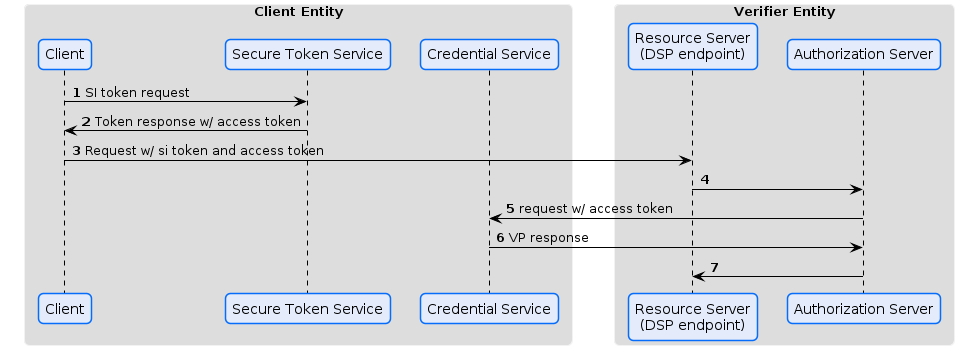

The diagram above was rendered by PlantUML. Its source (embedded in the PNG):
@startuml
!pragma layout smetana




skinparam sequence {
ArrowColor Black
LifeLineBorderColor 000000
LifeLineBackgroundColor #A9DCDF
}

skinparam roundCorner 10

skinparam ArrowColor #000000
skinparam ArrowHeadColor #000000
skinparam LifeLineBackgroundColor #747C94


skinparam CloudBackgroundColor #F4F5F9
skinparam CloudBorderColor  #98A3AB
skinparam CloudFontColor  Black

skinparam ArtifactBackgroundColor #F4F5F9
skinparam ArtifactBorderColor #98A3AB

skinparam ComponentBackgroundColor #E4EBFA
skinparam ComponentBorderColor #066DFA
skinparam ComponentFontColor Black

skinparam DatabaseBackgroundColor #CFFBDE
skinparam DatabaseBorderColor #24DCC1
skinparam DatabaseFontColor Black

skinparam ParticipantBorderColor #066DFA
skinparam ParticipantBackgroundColor #E4EBFA
skinparam SequenceGroupBorderColor #DADADA
skinparam SequenceGroupHeaderFontColor #000000
skinparam BoxPadding 20
skinparam ParticipantPadding 10

skinparam AgentBackgroundColor White
skinparam AgentBackgroundColor #E4EBFA
skinparam AgentBorderColor #066DFA
skinparam noteBorderColor FEF3BF
skinparam SequenceBoxBorderColor F2F2F2
skinparam shadowing false
skinparam AgentBorderThickness 1

skinparam NoteBackgroundColor FEFFDD

skinparam FrameBackgroundColor #F4F5F9
skinparam FrameBorderColor #F4F5F9
skinparam FrameFontColor #747C94

skinparam ActivityBackgroundColor #E4EBFA

skinparam StateBackgroundColor #E4EBFA
skinparam StateBorderColor #066DFA
skinparam StateStartColor #066DFA
skinparam StateEndColor #066DFA
skinparam StateFontSize 12

skinparam ActivityBackgroundColor #E4EBFA
skinparam ActivityBorderColor #066DFA
skinparam ActivityEndColor #066DFA
skinparam ActivityStartColor #066DFA
skinparam ActivityDiamondBackgroundColor #F4F5F9
skinparam ActivityDiamondBorderColor #066DFA

skinparam PartitionBackgroundColor #F4F5F9
skinparam PartitionBorderColor #747C94
skinparam PartitionFontColor #747C94

skinparam ClassAttributeFontColor Black
skinparam ClassBorderColor #066DFA
skinparam ClassBackgroundColor #E4EBFA

autonumber

box "Client Entity"
participant "Client" as C
participant "Secure Token Service" as STS
participant "Credential Service" as CS
end box

box "Verifier Entity"
participant "Resource Server\n(DSP endpoint)" as RS
participant "Authorization Server" as AS
end box

C -> STS: SI token request
STS -> C: Token response w/ access token

C-> RS: Request w/ si token and access token
RS -> AS:
AS-> CS: request w/ access token
CS ->AS: VP response
AS -> RS
@enduml